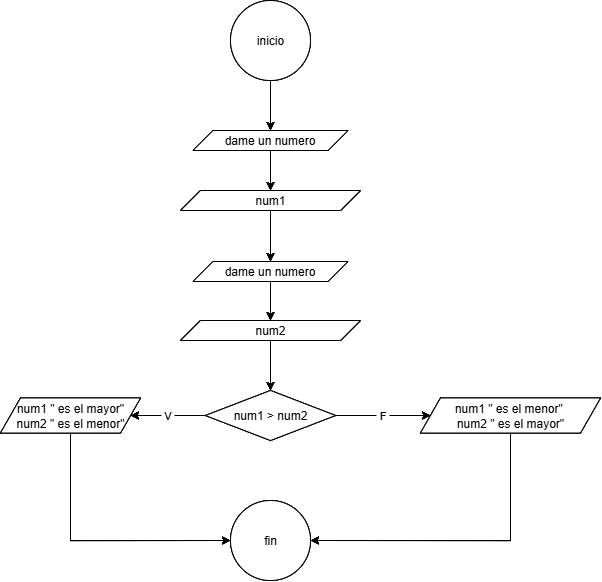

The diagram above was exported from draw.io. Its source (the exported page's mxGraphModel, read from the mxfile embedded in the PNG):
<mxGraphModel dx="1938" dy="1211" grid="1" gridSize="10" guides="1" tooltips="1" connect="1" arrows="1" fold="1" page="1" pageScale="1" pageWidth="850" pageHeight="1100" math="0" shadow="0">
  <root>
    <mxCell id="0" />
    <mxCell id="1" parent="0" />
    <mxCell id="eMASZ3nvciuvkbonreQl-18" value="" style="edgeStyle=orthogonalEdgeStyle;rounded=0;orthogonalLoop=1;jettySize=auto;html=1;" edge="1" parent="1" source="eMASZ3nvciuvkbonreQl-19" target="eMASZ3nvciuvkbonreQl-21">
      <mxGeometry relative="1" as="geometry" />
    </mxCell>
    <mxCell id="eMASZ3nvciuvkbonreQl-19" value="inicio" style="ellipse;whiteSpace=wrap;html=1;" vertex="1" parent="1">
      <mxGeometry x="350" y="20" width="80" height="80" as="geometry" />
    </mxCell>
    <mxCell id="eMASZ3nvciuvkbonreQl-20" value="" style="edgeStyle=orthogonalEdgeStyle;rounded=0;orthogonalLoop=1;jettySize=auto;html=1;" edge="1" parent="1" source="eMASZ3nvciuvkbonreQl-21" target="eMASZ3nvciuvkbonreQl-23">
      <mxGeometry relative="1" as="geometry" />
    </mxCell>
    <mxCell id="eMASZ3nvciuvkbonreQl-21" value="dame un numero" style="shape=parallelogram;perimeter=parallelogramPerimeter;whiteSpace=wrap;html=1;fixedSize=1;" vertex="1" parent="1">
      <mxGeometry x="312.5" y="150" width="155" height="20" as="geometry" />
    </mxCell>
    <mxCell id="eMASZ3nvciuvkbonreQl-22" style="edgeStyle=orthogonalEdgeStyle;rounded=0;orthogonalLoop=1;jettySize=auto;html=1;exitX=0.5;exitY=1;exitDx=0;exitDy=0;entryX=0.5;entryY=0;entryDx=0;entryDy=0;" edge="1" parent="1" source="eMASZ3nvciuvkbonreQl-23" target="eMASZ3nvciuvkbonreQl-25">
      <mxGeometry relative="1" as="geometry" />
    </mxCell>
    <mxCell id="eMASZ3nvciuvkbonreQl-23" value="num1" style="shape=parallelogram;perimeter=parallelogramPerimeter;whiteSpace=wrap;html=1;fixedSize=1;" vertex="1" parent="1">
      <mxGeometry x="300" y="210" width="180" height="20" as="geometry" />
    </mxCell>
    <mxCell id="eMASZ3nvciuvkbonreQl-24" value="" style="edgeStyle=orthogonalEdgeStyle;rounded=0;orthogonalLoop=1;jettySize=auto;html=1;" edge="1" parent="1" source="eMASZ3nvciuvkbonreQl-25" target="eMASZ3nvciuvkbonreQl-27">
      <mxGeometry relative="1" as="geometry" />
    </mxCell>
    <mxCell id="eMASZ3nvciuvkbonreQl-25" value="dame un numero" style="shape=parallelogram;perimeter=parallelogramPerimeter;whiteSpace=wrap;html=1;fixedSize=1;" vertex="1" parent="1">
      <mxGeometry x="312.5" y="281" width="155" height="20" as="geometry" />
    </mxCell>
    <mxCell id="eMASZ3nvciuvkbonreQl-26" value="" style="edgeStyle=orthogonalEdgeStyle;rounded=0;orthogonalLoop=1;jettySize=auto;html=1;" edge="1" parent="1" source="eMASZ3nvciuvkbonreQl-27" target="eMASZ3nvciuvkbonreQl-30">
      <mxGeometry relative="1" as="geometry" />
    </mxCell>
    <mxCell id="eMASZ3nvciuvkbonreQl-27" value="num2" style="shape=parallelogram;perimeter=parallelogramPerimeter;whiteSpace=wrap;html=1;fixedSize=1;" vertex="1" parent="1">
      <mxGeometry x="300" y="340" width="180" height="20" as="geometry" />
    </mxCell>
    <mxCell id="eMASZ3nvciuvkbonreQl-28" value="&amp;nbsp;F&amp;nbsp;" style="edgeStyle=orthogonalEdgeStyle;rounded=0;orthogonalLoop=1;jettySize=auto;html=1;" edge="1" parent="1" source="eMASZ3nvciuvkbonreQl-30" target="eMASZ3nvciuvkbonreQl-32">
      <mxGeometry relative="1" as="geometry" />
    </mxCell>
    <mxCell id="eMASZ3nvciuvkbonreQl-29" value="&amp;nbsp;V&amp;nbsp;" style="edgeStyle=orthogonalEdgeStyle;rounded=0;orthogonalLoop=1;jettySize=auto;html=1;" edge="1" parent="1" source="eMASZ3nvciuvkbonreQl-30" target="eMASZ3nvciuvkbonreQl-34">
      <mxGeometry relative="1" as="geometry" />
    </mxCell>
    <mxCell id="eMASZ3nvciuvkbonreQl-30" value="num1 &amp;gt; num2" style="rhombus;whiteSpace=wrap;html=1;" vertex="1" parent="1">
      <mxGeometry x="325" y="410" width="130" height="50" as="geometry" />
    </mxCell>
    <mxCell id="eMASZ3nvciuvkbonreQl-31" style="edgeStyle=orthogonalEdgeStyle;rounded=0;orthogonalLoop=1;jettySize=auto;html=1;exitX=0.5;exitY=1;exitDx=0;exitDy=0;entryX=1;entryY=0.5;entryDx=0;entryDy=0;" edge="1" parent="1" source="eMASZ3nvciuvkbonreQl-32" target="eMASZ3nvciuvkbonreQl-35">
      <mxGeometry relative="1" as="geometry" />
    </mxCell>
    <mxCell id="eMASZ3nvciuvkbonreQl-32" value="num1 &quot; es el menor&quot;&amp;nbsp;&lt;div&gt;num2 &quot; es el mayor&quot;&lt;/div&gt;" style="shape=parallelogram;perimeter=parallelogramPerimeter;whiteSpace=wrap;html=1;fixedSize=1;" vertex="1" parent="1">
      <mxGeometry x="540" y="417.5" width="180" height="35" as="geometry" />
    </mxCell>
    <mxCell id="eMASZ3nvciuvkbonreQl-33" style="edgeStyle=orthogonalEdgeStyle;rounded=0;orthogonalLoop=1;jettySize=auto;html=1;exitX=0.5;exitY=1;exitDx=0;exitDy=0;entryX=0;entryY=0.5;entryDx=0;entryDy=0;" edge="1" parent="1" source="eMASZ3nvciuvkbonreQl-34" target="eMASZ3nvciuvkbonreQl-35">
      <mxGeometry relative="1" as="geometry" />
    </mxCell>
    <mxCell id="eMASZ3nvciuvkbonreQl-34" value="num1 &quot; es el mayor&quot;&lt;div&gt;num2 &quot; es el menor&quot;&lt;/div&gt;" style="shape=parallelogram;perimeter=parallelogramPerimeter;whiteSpace=wrap;html=1;fixedSize=1;" vertex="1" parent="1">
      <mxGeometry x="120" y="417.5" width="140" height="35" as="geometry" />
    </mxCell>
    <mxCell id="eMASZ3nvciuvkbonreQl-35" value="fin" style="ellipse;whiteSpace=wrap;html=1;" vertex="1" parent="1">
      <mxGeometry x="350" y="520" width="80" height="80" as="geometry" />
    </mxCell>
    <mxCell id="eMASZ3nvciuvkbonreQl-36" value="" style="edgeStyle=orthogonalEdgeStyle;rounded=0;orthogonalLoop=1;jettySize=auto;html=1;" edge="1" parent="1" source="eMASZ3nvciuvkbonreQl-37" target="eMASZ3nvciuvkbonreQl-39">
      <mxGeometry relative="1" as="geometry" />
    </mxCell>
    <mxCell id="eMASZ3nvciuvkbonreQl-37" value="inicio" style="ellipse;whiteSpace=wrap;html=1;" vertex="1" parent="1">
      <mxGeometry x="350" y="20" width="80" height="80" as="geometry" />
    </mxCell>
    <mxCell id="eMASZ3nvciuvkbonreQl-38" value="" style="edgeStyle=orthogonalEdgeStyle;rounded=0;orthogonalLoop=1;jettySize=auto;html=1;" edge="1" parent="1" source="eMASZ3nvciuvkbonreQl-39" target="eMASZ3nvciuvkbonreQl-41">
      <mxGeometry relative="1" as="geometry" />
    </mxCell>
    <mxCell id="eMASZ3nvciuvkbonreQl-39" value="dame un numero" style="shape=parallelogram;perimeter=parallelogramPerimeter;whiteSpace=wrap;html=1;fixedSize=1;" vertex="1" parent="1">
      <mxGeometry x="312.5" y="150" width="155" height="20" as="geometry" />
    </mxCell>
    <mxCell id="eMASZ3nvciuvkbonreQl-40" style="edgeStyle=orthogonalEdgeStyle;rounded=0;orthogonalLoop=1;jettySize=auto;html=1;exitX=0.5;exitY=1;exitDx=0;exitDy=0;entryX=0.5;entryY=0;entryDx=0;entryDy=0;" edge="1" parent="1" source="eMASZ3nvciuvkbonreQl-41" target="eMASZ3nvciuvkbonreQl-43">
      <mxGeometry relative="1" as="geometry" />
    </mxCell>
    <mxCell id="eMASZ3nvciuvkbonreQl-41" value="num1" style="shape=parallelogram;perimeter=parallelogramPerimeter;whiteSpace=wrap;html=1;fixedSize=1;" vertex="1" parent="1">
      <mxGeometry x="300" y="210" width="180" height="20" as="geometry" />
    </mxCell>
    <mxCell id="eMASZ3nvciuvkbonreQl-42" value="" style="edgeStyle=orthogonalEdgeStyle;rounded=0;orthogonalLoop=1;jettySize=auto;html=1;" edge="1" parent="1" source="eMASZ3nvciuvkbonreQl-43" target="eMASZ3nvciuvkbonreQl-45">
      <mxGeometry relative="1" as="geometry" />
    </mxCell>
    <mxCell id="eMASZ3nvciuvkbonreQl-43" value="dame un numero" style="shape=parallelogram;perimeter=parallelogramPerimeter;whiteSpace=wrap;html=1;fixedSize=1;" vertex="1" parent="1">
      <mxGeometry x="312.5" y="281" width="155" height="20" as="geometry" />
    </mxCell>
    <mxCell id="eMASZ3nvciuvkbonreQl-44" value="" style="edgeStyle=orthogonalEdgeStyle;rounded=0;orthogonalLoop=1;jettySize=auto;html=1;" edge="1" parent="1" source="eMASZ3nvciuvkbonreQl-45" target="eMASZ3nvciuvkbonreQl-48">
      <mxGeometry relative="1" as="geometry" />
    </mxCell>
    <mxCell id="eMASZ3nvciuvkbonreQl-45" value="num2" style="shape=parallelogram;perimeter=parallelogramPerimeter;whiteSpace=wrap;html=1;fixedSize=1;" vertex="1" parent="1">
      <mxGeometry x="300" y="340" width="180" height="20" as="geometry" />
    </mxCell>
    <mxCell id="eMASZ3nvciuvkbonreQl-46" value="&amp;nbsp;F&amp;nbsp;" style="edgeStyle=orthogonalEdgeStyle;rounded=0;orthogonalLoop=1;jettySize=auto;html=1;" edge="1" parent="1" source="eMASZ3nvciuvkbonreQl-48" target="eMASZ3nvciuvkbonreQl-50">
      <mxGeometry relative="1" as="geometry" />
    </mxCell>
    <mxCell id="eMASZ3nvciuvkbonreQl-47" value="&amp;nbsp;V&amp;nbsp;" style="edgeStyle=orthogonalEdgeStyle;rounded=0;orthogonalLoop=1;jettySize=auto;html=1;" edge="1" parent="1" source="eMASZ3nvciuvkbonreQl-48" target="eMASZ3nvciuvkbonreQl-52">
      <mxGeometry relative="1" as="geometry" />
    </mxCell>
    <mxCell id="eMASZ3nvciuvkbonreQl-48" value="num1 &amp;gt; num2" style="rhombus;whiteSpace=wrap;html=1;" vertex="1" parent="1">
      <mxGeometry x="325" y="410" width="130" height="50" as="geometry" />
    </mxCell>
    <mxCell id="eMASZ3nvciuvkbonreQl-49" style="edgeStyle=orthogonalEdgeStyle;rounded=0;orthogonalLoop=1;jettySize=auto;html=1;exitX=0.5;exitY=1;exitDx=0;exitDy=0;entryX=1;entryY=0.5;entryDx=0;entryDy=0;" edge="1" parent="1" source="eMASZ3nvciuvkbonreQl-50" target="eMASZ3nvciuvkbonreQl-53">
      <mxGeometry relative="1" as="geometry" />
    </mxCell>
    <mxCell id="eMASZ3nvciuvkbonreQl-50" value="num1 &quot; es el menor&quot;&amp;nbsp;&lt;div&gt;num2 &quot; es el mayor&quot;&lt;/div&gt;" style="shape=parallelogram;perimeter=parallelogramPerimeter;whiteSpace=wrap;html=1;fixedSize=1;" vertex="1" parent="1">
      <mxGeometry x="540" y="417.5" width="180" height="35" as="geometry" />
    </mxCell>
    <mxCell id="eMASZ3nvciuvkbonreQl-51" style="edgeStyle=orthogonalEdgeStyle;rounded=0;orthogonalLoop=1;jettySize=auto;html=1;exitX=0.5;exitY=1;exitDx=0;exitDy=0;entryX=0;entryY=0.5;entryDx=0;entryDy=0;" edge="1" parent="1" source="eMASZ3nvciuvkbonreQl-52" target="eMASZ3nvciuvkbonreQl-53">
      <mxGeometry relative="1" as="geometry" />
    </mxCell>
    <mxCell id="eMASZ3nvciuvkbonreQl-52" value="num1 &quot; es el mayor&quot;&lt;div&gt;num2 &quot; es el menor&quot;&lt;/div&gt;" style="shape=parallelogram;perimeter=parallelogramPerimeter;whiteSpace=wrap;html=1;fixedSize=1;" vertex="1" parent="1">
      <mxGeometry x="120" y="417.5" width="140" height="35" as="geometry" />
    </mxCell>
    <mxCell id="eMASZ3nvciuvkbonreQl-53" value="fin" style="ellipse;whiteSpace=wrap;html=1;" vertex="1" parent="1">
      <mxGeometry x="350" y="520" width="80" height="80" as="geometry" />
    </mxCell>
    <mxCell id="eMASZ3nvciuvkbonreQl-54" value="" style="edgeStyle=orthogonalEdgeStyle;rounded=0;orthogonalLoop=1;jettySize=auto;html=1;" edge="1" parent="1" source="eMASZ3nvciuvkbonreQl-55" target="eMASZ3nvciuvkbonreQl-57">
      <mxGeometry relative="1" as="geometry" />
    </mxCell>
    <mxCell id="eMASZ3nvciuvkbonreQl-55" value="inicio" style="ellipse;whiteSpace=wrap;html=1;" vertex="1" parent="1">
      <mxGeometry x="350" y="20" width="80" height="80" as="geometry" />
    </mxCell>
    <mxCell id="eMASZ3nvciuvkbonreQl-56" value="" style="edgeStyle=orthogonalEdgeStyle;rounded=0;orthogonalLoop=1;jettySize=auto;html=1;" edge="1" parent="1" source="eMASZ3nvciuvkbonreQl-57" target="eMASZ3nvciuvkbonreQl-59">
      <mxGeometry relative="1" as="geometry" />
    </mxCell>
    <mxCell id="eMASZ3nvciuvkbonreQl-57" value="dame un numero" style="shape=parallelogram;perimeter=parallelogramPerimeter;whiteSpace=wrap;html=1;fixedSize=1;" vertex="1" parent="1">
      <mxGeometry x="312.5" y="150" width="155" height="20" as="geometry" />
    </mxCell>
    <mxCell id="eMASZ3nvciuvkbonreQl-58" style="edgeStyle=orthogonalEdgeStyle;rounded=0;orthogonalLoop=1;jettySize=auto;html=1;exitX=0.5;exitY=1;exitDx=0;exitDy=0;entryX=0.5;entryY=0;entryDx=0;entryDy=0;" edge="1" parent="1" source="eMASZ3nvciuvkbonreQl-59" target="eMASZ3nvciuvkbonreQl-61">
      <mxGeometry relative="1" as="geometry" />
    </mxCell>
    <mxCell id="eMASZ3nvciuvkbonreQl-59" value="num1" style="shape=parallelogram;perimeter=parallelogramPerimeter;whiteSpace=wrap;html=1;fixedSize=1;" vertex="1" parent="1">
      <mxGeometry x="300" y="210" width="180" height="20" as="geometry" />
    </mxCell>
    <mxCell id="eMASZ3nvciuvkbonreQl-60" value="" style="edgeStyle=orthogonalEdgeStyle;rounded=0;orthogonalLoop=1;jettySize=auto;html=1;" edge="1" parent="1" source="eMASZ3nvciuvkbonreQl-61" target="eMASZ3nvciuvkbonreQl-63">
      <mxGeometry relative="1" as="geometry" />
    </mxCell>
    <mxCell id="eMASZ3nvciuvkbonreQl-61" value="dame un numero" style="shape=parallelogram;perimeter=parallelogramPerimeter;whiteSpace=wrap;html=1;fixedSize=1;" vertex="1" parent="1">
      <mxGeometry x="312.5" y="281" width="155" height="20" as="geometry" />
    </mxCell>
    <mxCell id="eMASZ3nvciuvkbonreQl-62" value="" style="edgeStyle=orthogonalEdgeStyle;rounded=0;orthogonalLoop=1;jettySize=auto;html=1;" edge="1" parent="1" source="eMASZ3nvciuvkbonreQl-63" target="eMASZ3nvciuvkbonreQl-66">
      <mxGeometry relative="1" as="geometry" />
    </mxCell>
    <mxCell id="eMASZ3nvciuvkbonreQl-63" value="num2" style="shape=parallelogram;perimeter=parallelogramPerimeter;whiteSpace=wrap;html=1;fixedSize=1;" vertex="1" parent="1">
      <mxGeometry x="300" y="340" width="180" height="20" as="geometry" />
    </mxCell>
    <mxCell id="eMASZ3nvciuvkbonreQl-64" value="&amp;nbsp;F&amp;nbsp;" style="edgeStyle=orthogonalEdgeStyle;rounded=0;orthogonalLoop=1;jettySize=auto;html=1;" edge="1" parent="1" source="eMASZ3nvciuvkbonreQl-66" target="eMASZ3nvciuvkbonreQl-68">
      <mxGeometry relative="1" as="geometry" />
    </mxCell>
    <mxCell id="eMASZ3nvciuvkbonreQl-65" value="&amp;nbsp;V&amp;nbsp;" style="edgeStyle=orthogonalEdgeStyle;rounded=0;orthogonalLoop=1;jettySize=auto;html=1;" edge="1" parent="1" source="eMASZ3nvciuvkbonreQl-66" target="eMASZ3nvciuvkbonreQl-70">
      <mxGeometry relative="1" as="geometry" />
    </mxCell>
    <mxCell id="eMASZ3nvciuvkbonreQl-66" value="num1 &amp;gt; num2" style="rhombus;whiteSpace=wrap;html=1;" vertex="1" parent="1">
      <mxGeometry x="325" y="410" width="130" height="50" as="geometry" />
    </mxCell>
    <mxCell id="eMASZ3nvciuvkbonreQl-67" style="edgeStyle=orthogonalEdgeStyle;rounded=0;orthogonalLoop=1;jettySize=auto;html=1;exitX=0.5;exitY=1;exitDx=0;exitDy=0;entryX=1;entryY=0.5;entryDx=0;entryDy=0;" edge="1" parent="1" source="eMASZ3nvciuvkbonreQl-68" target="eMASZ3nvciuvkbonreQl-71">
      <mxGeometry relative="1" as="geometry" />
    </mxCell>
    <mxCell id="eMASZ3nvciuvkbonreQl-68" value="num1 &quot; es el menor&quot;&amp;nbsp;&lt;div&gt;num2 &quot; es el mayor&quot;&lt;/div&gt;" style="shape=parallelogram;perimeter=parallelogramPerimeter;whiteSpace=wrap;html=1;fixedSize=1;" vertex="1" parent="1">
      <mxGeometry x="540" y="417.5" width="180" height="35" as="geometry" />
    </mxCell>
    <mxCell id="eMASZ3nvciuvkbonreQl-69" style="edgeStyle=orthogonalEdgeStyle;rounded=0;orthogonalLoop=1;jettySize=auto;html=1;exitX=0.5;exitY=1;exitDx=0;exitDy=0;entryX=0;entryY=0.5;entryDx=0;entryDy=0;" edge="1" parent="1" source="eMASZ3nvciuvkbonreQl-70" target="eMASZ3nvciuvkbonreQl-71">
      <mxGeometry relative="1" as="geometry" />
    </mxCell>
    <mxCell id="eMASZ3nvciuvkbonreQl-70" value="num1 &quot; es el mayor&quot;&lt;div&gt;num2 &quot; es el menor&quot;&lt;/div&gt;" style="shape=parallelogram;perimeter=parallelogramPerimeter;whiteSpace=wrap;html=1;fixedSize=1;" vertex="1" parent="1">
      <mxGeometry x="120" y="417.5" width="140" height="35" as="geometry" />
    </mxCell>
    <mxCell id="eMASZ3nvciuvkbonreQl-71" value="fin" style="ellipse;whiteSpace=wrap;html=1;" vertex="1" parent="1">
      <mxGeometry x="350" y="520" width="80" height="80" as="geometry" />
    </mxCell>
  </root>
</mxGraphModel>